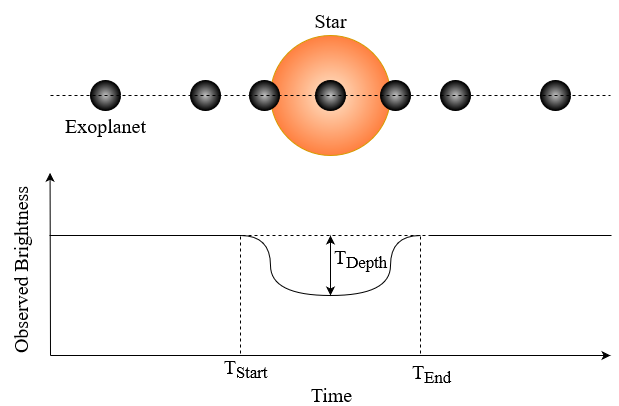

The diagram above was exported from draw.io. Its source (the exported page's mxGraphModel, read from the mxfile embedded in the PNG):
<mxGraphModel dx="955" dy="482" grid="1" gridSize="10" guides="1" tooltips="1" connect="1" arrows="1" fold="1" page="1" pageScale="1" pageWidth="827" pageHeight="1169" background="none" math="0" shadow="0">
  <root>
    <mxCell id="0" />
    <mxCell id="1" parent="0" />
    <mxCell id="Dvd9OTgwgBrri3YshN_i-1" value="" style="ellipse;whiteSpace=wrap;html=1;fillColor=#ffe6cc;strokeColor=#d79b00;gradientColor=#ff8040;gradientDirection=radial;" vertex="1" parent="1">
      <mxGeometry x="420" y="40" width="120" height="120" as="geometry" />
    </mxCell>
    <mxCell id="Dvd9OTgwgBrri3YshN_i-2" value="" style="endArrow=classic;html=1;rounded=0;entryX=0.731;entryY=1.152;entryDx=0;entryDy=0;entryPerimeter=0;" edge="1" parent="1">
      <mxGeometry width="50" height="50" relative="1" as="geometry">
        <mxPoint x="200" y="360" as="sourcePoint" />
        <mxPoint x="199.55999999999995" y="177.27999999999997" as="targetPoint" />
      </mxGeometry>
    </mxCell>
    <mxCell id="Dvd9OTgwgBrri3YshN_i-3" value="" style="endArrow=classic;html=1;rounded=0;" edge="1" parent="1">
      <mxGeometry width="50" height="50" relative="1" as="geometry">
        <mxPoint x="200" y="360" as="sourcePoint" />
        <mxPoint x="760" y="360" as="targetPoint" />
      </mxGeometry>
    </mxCell>
    <mxCell id="Dvd9OTgwgBrri3YshN_i-30" value="&lt;font style=&quot;font-size: 20px;&quot; face=&quot;Times New Roman&quot;&gt;Time&lt;/font&gt;" style="edgeLabel;html=1;align=center;verticalAlign=middle;resizable=0;points=[];" vertex="1" connectable="0" parent="Dvd9OTgwgBrri3YshN_i-3">
      <mxGeometry x="-0.0102" y="-6" relative="1" as="geometry">
        <mxPoint x="3" y="32" as="offset" />
      </mxGeometry>
    </mxCell>
    <mxCell id="Dvd9OTgwgBrri3YshN_i-4" value="" style="ellipse;whiteSpace=wrap;html=1;gradientColor=default;fillColor=#c0c0c0;gradientDirection=radial;" vertex="1" parent="1">
      <mxGeometry x="340" y="85" width="30" height="30" as="geometry" />
    </mxCell>
    <mxCell id="Dvd9OTgwgBrri3YshN_i-11" value="" style="ellipse;whiteSpace=wrap;html=1;gradientColor=default;gradientDirection=radial;fillColor=#c0c0c0;" vertex="1" parent="1">
      <mxGeometry x="240" y="85" width="30" height="30" as="geometry" />
    </mxCell>
    <mxCell id="Dvd9OTgwgBrri3YshN_i-13" value="" style="ellipse;whiteSpace=wrap;html=1;gradientColor=default;fillColor=#c0c0c0;gradientDirection=radial;" vertex="1" parent="1">
      <mxGeometry x="399" y="85" width="30" height="30" as="geometry" />
    </mxCell>
    <mxCell id="Dvd9OTgwgBrri3YshN_i-14" value="" style="ellipse;whiteSpace=wrap;html=1;gradientColor=default;fillColor=#c0c0c0;gradientDirection=radial;" vertex="1" parent="1">
      <mxGeometry x="465" y="85" width="30" height="30" as="geometry" />
    </mxCell>
    <mxCell id="Dvd9OTgwgBrri3YshN_i-15" value="" style="ellipse;whiteSpace=wrap;html=1;gradientColor=default;fillColor=#c0c0c0;gradientDirection=radial;" vertex="1" parent="1">
      <mxGeometry x="530" y="85" width="30" height="30" as="geometry" />
    </mxCell>
    <mxCell id="Dvd9OTgwgBrri3YshN_i-16" value="" style="ellipse;whiteSpace=wrap;html=1;gradientColor=default;fillColor=#c0c0c0;gradientDirection=radial;" vertex="1" parent="1">
      <mxGeometry x="590" y="85" width="30" height="30" as="geometry" />
    </mxCell>
    <mxCell id="Dvd9OTgwgBrri3YshN_i-17" value="" style="ellipse;whiteSpace=wrap;html=1;gradientColor=default;fillColor=#c0c0c0;gradientDirection=radial;" vertex="1" parent="1">
      <mxGeometry x="690" y="85" width="30" height="30" as="geometry" />
    </mxCell>
    <mxCell id="Dvd9OTgwgBrri3YshN_i-19" value="" style="endArrow=none;dashed=1;html=1;rounded=0;" edge="1" parent="1">
      <mxGeometry width="50" height="50" relative="1" as="geometry">
        <mxPoint x="200" y="100" as="sourcePoint" />
        <mxPoint x="760" y="100" as="targetPoint" />
      </mxGeometry>
    </mxCell>
    <mxCell id="Dvd9OTgwgBrri3YshN_i-21" value="" style="endArrow=none;html=1;rounded=0;" edge="1" parent="1">
      <mxGeometry width="50" height="50" relative="1" as="geometry">
        <mxPoint x="199" y="240" as="sourcePoint" />
        <mxPoint x="390" y="240" as="targetPoint" />
      </mxGeometry>
    </mxCell>
    <mxCell id="Dvd9OTgwgBrri3YshN_i-22" value="" style="endArrow=none;html=1;rounded=0;" edge="1" parent="1">
      <mxGeometry width="50" height="50" relative="1" as="geometry">
        <mxPoint x="580" y="240" as="sourcePoint" />
        <mxPoint x="761" y="240" as="targetPoint" />
      </mxGeometry>
    </mxCell>
    <mxCell id="Dvd9OTgwgBrri3YshN_i-23" value="" style="endArrow=none;dashed=1;html=1;rounded=0;" edge="1" parent="1">
      <mxGeometry width="50" height="50" relative="1" as="geometry">
        <mxPoint x="200" y="240" as="sourcePoint" />
        <mxPoint x="760" y="240" as="targetPoint" />
      </mxGeometry>
    </mxCell>
    <mxCell id="Dvd9OTgwgBrri3YshN_i-25" value="" style="endArrow=none;html=1;rounded=0;edgeStyle=orthogonalEdgeStyle;curved=1;" edge="1" parent="1">
      <mxGeometry width="50" height="50" relative="1" as="geometry">
        <mxPoint x="390" y="240" as="sourcePoint" />
        <mxPoint x="570" y="240" as="targetPoint" />
        <Array as="points">
          <mxPoint x="420" y="240" />
          <mxPoint x="420" y="300" />
          <mxPoint x="540" y="300" />
          <mxPoint x="540" y="240" />
        </Array>
      </mxGeometry>
    </mxCell>
    <mxCell id="Dvd9OTgwgBrri3YshN_i-26" value="&lt;font style=&quot;font-size: 20px;&quot; face=&quot;Times New Roman&quot;&gt;Exoplanet&lt;/font&gt;" style="text;html=1;align=center;verticalAlign=middle;resizable=0;points=[];autosize=1;strokeColor=none;fillColor=none;" vertex="1" parent="1">
      <mxGeometry x="205" y="110" width="100" height="40" as="geometry" />
    </mxCell>
    <mxCell id="Dvd9OTgwgBrri3YshN_i-27" value="&lt;font style=&quot;font-size: 20px;&quot; face=&quot;Times New Roman&quot;&gt;Star&lt;/font&gt;" style="text;html=1;align=center;verticalAlign=middle;resizable=0;points=[];autosize=1;strokeColor=none;fillColor=none;" vertex="1" parent="1">
      <mxGeometry x="450" y="5" width="60" height="40" as="geometry" />
    </mxCell>
    <mxCell id="Dvd9OTgwgBrri3YshN_i-28" value="" style="endArrow=classic;startArrow=classic;html=1;rounded=0;" edge="1" parent="1">
      <mxGeometry width="50" height="50" relative="1" as="geometry">
        <mxPoint x="480" y="300" as="sourcePoint" />
        <mxPoint x="480" y="240" as="targetPoint" />
      </mxGeometry>
    </mxCell>
    <mxCell id="Dvd9OTgwgBrri3YshN_i-31" value="" style="endArrow=none;dashed=1;html=1;rounded=0;" edge="1" parent="1">
      <mxGeometry width="50" height="50" relative="1" as="geometry">
        <mxPoint x="390" y="358" as="sourcePoint" />
        <mxPoint x="390" y="238" as="targetPoint" />
      </mxGeometry>
    </mxCell>
    <mxCell id="Dvd9OTgwgBrri3YshN_i-32" value="" style="endArrow=none;dashed=1;html=1;rounded=0;" edge="1" parent="1">
      <mxGeometry width="50" height="50" relative="1" as="geometry">
        <mxPoint x="570" y="358" as="sourcePoint" />
        <mxPoint x="570" y="238" as="targetPoint" />
      </mxGeometry>
    </mxCell>
    <mxCell id="Dvd9OTgwgBrri3YshN_i-33" value="&lt;font style=&quot;font-size: 20px;&quot; face=&quot;Times New Roman&quot;&gt;T&lt;sub&gt;Start&lt;/sub&gt;&lt;/font&gt;" style="text;html=1;align=center;verticalAlign=middle;resizable=0;points=[];autosize=1;strokeColor=none;fillColor=none;" vertex="1" parent="1">
      <mxGeometry x="360" y="353" width="70" height="40" as="geometry" />
    </mxCell>
    <mxCell id="Dvd9OTgwgBrri3YshN_i-37" value="&lt;font style=&quot;font-size: 20px;&quot; face=&quot;Times New Roman&quot;&gt;T&lt;sub&gt;End&lt;/sub&gt;&lt;/font&gt;" style="text;whiteSpace=wrap;html=1;" vertex="1" parent="1">
      <mxGeometry x="560" y="358" width="60" height="40" as="geometry" />
    </mxCell>
    <mxCell id="Dvd9OTgwgBrri3YshN_i-38" value="&lt;font style=&quot;font-size: 20px;&quot; face=&quot;Times New Roman&quot;&gt;T&lt;sub&gt;Depth&lt;/sub&gt;&lt;/font&gt;" style="text;html=1;align=center;verticalAlign=middle;resizable=0;points=[];autosize=1;strokeColor=none;fillColor=none;" vertex="1" parent="1">
      <mxGeometry x="470" y="243" width="80" height="40" as="geometry" />
    </mxCell>
    <mxCell id="Dvd9OTgwgBrri3YshN_i-39" value="&lt;font style=&quot;font-size: 20px;&quot; face=&quot;Times New Roman&quot;&gt;Observed Brightness&lt;br&gt;&lt;/font&gt;" style="text;html=1;align=center;verticalAlign=middle;resizable=0;points=[];autosize=1;strokeColor=none;fillColor=none;rotation=-90;" vertex="1" parent="1">
      <mxGeometry x="75" y="255" width="190" height="40" as="geometry" />
    </mxCell>
  </root>
</mxGraphModel>